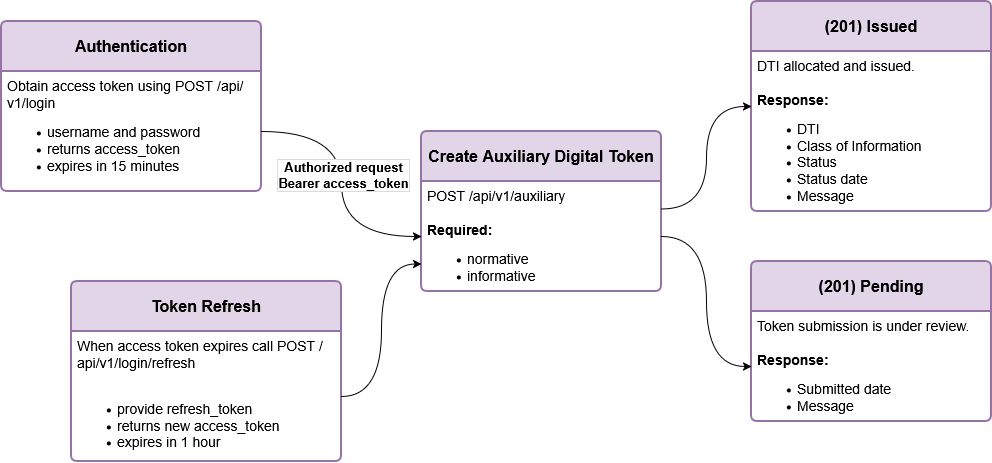

The diagram above was exported from draw.io. Its source (the exported page's mxGraphModel, read from the mxfile embedded in the PNG):
<mxGraphModel dx="1094" dy="631" grid="1" gridSize="10" guides="1" tooltips="1" connect="1" arrows="1" fold="1" page="1" pageScale="1" pageWidth="850" pageHeight="1100" math="0" shadow="0">
  <root>
    <mxCell id="0" />
    <mxCell id="1" parent="0" />
    <mxCell id="J1UgE8usu4Ks02nO9Fc6-10" parent="1" style="swimlane;childLayout=stackLayout;horizontal=1;startSize=50;horizontalStack=0;rounded=1;fontSize=14;fontStyle=0;strokeWidth=2;resizeParent=0;resizeLast=1;shadow=0;dashed=0;align=center;arcSize=4;whiteSpace=wrap;html=1;fillColor=#e1d5e7;strokeColor=#9673a6;labelBackgroundColor=none;backgroundOutline=1;swimlaneFillColor=default;" value="&lt;font style=&quot;font-size: 16px;&quot;&gt;&lt;b&gt;Authentication&lt;/b&gt;&lt;/font&gt;" vertex="1">
      <mxGeometry height="170" width="260" x="150" y="170" as="geometry" />
    </mxCell>
    <mxCell id="J1UgE8usu4Ks02nO9Fc6-11" parent="J1UgE8usu4Ks02nO9Fc6-10" style="align=left;strokeColor=none;fillColor=none;spacingLeft=4;spacingRight=4;fontSize=12;verticalAlign=top;resizable=0;rotatable=0;part=1;html=1;whiteSpace=wrap;" value="&lt;div&gt;&lt;font style=&quot;font-size: 14px; background-color: light-dark(#ffffff, var(--ge-dark-color, #121212));&quot;&gt;Obtain access token using POST /api/v1/login&lt;/font&gt;&lt;/div&gt;&lt;div&gt;&lt;ul&gt;&lt;li&gt;&lt;font style=&quot;font-size: 14px; background-color: light-dark(#ffffff, var(--ge-dark-color, #121212));&quot;&gt;username and password&lt;/font&gt;&lt;/li&gt;&lt;li&gt;&lt;font style=&quot;font-size: 14px; background-color: light-dark(#ffffff, var(--ge-dark-color, #121212));&quot;&gt;returns access_token&lt;/font&gt;&lt;/li&gt;&lt;li&gt;&lt;font style=&quot;font-size: 14px; background-color: light-dark(#ffffff, var(--ge-dark-color, #121212));&quot;&gt;expires in 15 minutes&lt;/font&gt;&lt;/li&gt;&lt;/ul&gt;&lt;/div&gt;" vertex="1">
      <mxGeometry height="120" width="260" y="50" as="geometry" />
    </mxCell>
    <mxCell id="J1UgE8usu4Ks02nO9Fc6-12" parent="1" style="swimlane;childLayout=stackLayout;horizontal=1;startSize=50;horizontalStack=0;rounded=1;fontSize=14;fontStyle=0;strokeWidth=2;resizeParent=0;resizeLast=1;shadow=0;dashed=0;align=center;arcSize=4;whiteSpace=wrap;html=1;fillColor=#e1d5e7;strokeColor=#9673a6;" value="&lt;font style=&quot;font-size: 16px;&quot;&gt;&lt;b&gt;Token Refresh&lt;/b&gt;&lt;/font&gt;" vertex="1">
      <mxGeometry height="180" width="270" x="220" y="430" as="geometry" />
    </mxCell>
    <mxCell id="J1UgE8usu4Ks02nO9Fc6-13" parent="J1UgE8usu4Ks02nO9Fc6-12" style="align=left;strokeColor=none;fillColor=none;spacingLeft=4;spacingRight=4;fontSize=12;verticalAlign=top;resizable=0;rotatable=0;part=1;html=1;whiteSpace=wrap;" value="&lt;div&gt;&lt;font style=&quot;font-size: 14px;&quot;&gt;When access token expires call POST /api/v1/login/refresh&lt;/font&gt;&lt;/div&gt;&lt;div&gt;&lt;font style=&quot;font-size: 14px;&quot;&gt;&lt;br&gt;&lt;/font&gt;&lt;/div&gt;&lt;div&gt;&lt;ul&gt;&lt;li&gt;&lt;font style=&quot;font-size: 14px;&quot;&gt;provide refresh_token&lt;/font&gt;&lt;/li&gt;&lt;li&gt;&lt;font style=&quot;font-size: 14px;&quot;&gt;returns new access_token&lt;/font&gt;&lt;/li&gt;&lt;li&gt;&lt;font style=&quot;font-size: 14px;&quot;&gt;expires in 1 hour&lt;/font&gt;&lt;/li&gt;&lt;/ul&gt;&lt;/div&gt;" vertex="1">
      <mxGeometry height="130" width="270" y="50" as="geometry" />
    </mxCell>
    <mxCell id="J1UgE8usu4Ks02nO9Fc6-14" parent="1" style="swimlane;childLayout=stackLayout;horizontal=1;startSize=50;horizontalStack=0;rounded=1;fontSize=14;fontStyle=0;strokeWidth=2;resizeParent=0;resizeLast=1;shadow=0;dashed=0;align=center;arcSize=4;whiteSpace=wrap;html=1;fillColor=#E1D5E7;strokeColor=#9673a6;gradientColor=none;swimlaneFillColor=default;" value="&lt;font style=&quot;font-size: 16px;&quot;&gt;&lt;b&gt;Create Auxiliary Digital Token&lt;/b&gt;&lt;/font&gt;" vertex="1">
      <mxGeometry height="160" width="240" x="570" y="280" as="geometry" />
    </mxCell>
    <mxCell id="J1UgE8usu4Ks02nO9Fc6-15" parent="J1UgE8usu4Ks02nO9Fc6-14" style="align=left;strokeColor=none;fillColor=none;spacingLeft=4;spacingRight=4;fontSize=12;verticalAlign=top;resizable=0;rotatable=0;part=1;html=1;whiteSpace=wrap;" value="&lt;div&gt;&lt;font style=&quot;font-size: 14px; background-color: light-dark(#ffffff, var(--ge-dark-color, #121212));&quot;&gt;POST /api/v1/auxiliary&lt;/font&gt;&lt;/div&gt;&lt;div&gt;&lt;font style=&quot;font-size: 14px; background-color: light-dark(#ffffff, var(--ge-dark-color, #121212));&quot;&gt;&lt;br&gt;&lt;/font&gt;&lt;/div&gt;&lt;div&gt;&lt;font style=&quot;font-size: 14px; background-color: light-dark(#ffffff, var(--ge-dark-color, #121212));&quot;&gt;&lt;b&gt;Required:&lt;/b&gt;&lt;/font&gt;&lt;/div&gt;&lt;div&gt;&lt;ul&gt;&lt;li&gt;&lt;font style=&quot;font-size: 14px; background-color: light-dark(#ffffff, var(--ge-dark-color, #121212));&quot;&gt;normative&lt;/font&gt;&lt;/li&gt;&lt;li&gt;&lt;font style=&quot;font-size: 14px; background-color: light-dark(#ffffff, var(--ge-dark-color, #121212));&quot;&gt;informative&lt;/font&gt;&lt;/li&gt;&lt;/ul&gt;&lt;/div&gt;" vertex="1">
      <mxGeometry height="110" width="240" y="50" as="geometry" />
    </mxCell>
    <mxCell id="J1UgE8usu4Ks02nO9Fc6-16" parent="1" style="swimlane;childLayout=stackLayout;horizontal=1;startSize=50;horizontalStack=0;rounded=1;fontSize=14;fontStyle=0;strokeWidth=2;resizeParent=0;resizeLast=1;shadow=0;dashed=0;align=center;arcSize=4;whiteSpace=wrap;html=1;fillColor=#e1d5e7;strokeColor=#9673a6;swimlaneFillColor=default;" value="&lt;font style=&quot;font-size: 16px;&quot;&gt;&lt;b&gt;(201) Issued&lt;/b&gt;&lt;/font&gt;" vertex="1">
      <mxGeometry height="210" width="240" x="900" y="150" as="geometry" />
    </mxCell>
    <mxCell id="J1UgE8usu4Ks02nO9Fc6-17" parent="J1UgE8usu4Ks02nO9Fc6-16" style="align=left;strokeColor=none;fillColor=none;spacingLeft=4;spacingRight=4;fontSize=12;verticalAlign=top;resizable=0;rotatable=0;part=1;html=1;whiteSpace=wrap;" value="&lt;div&gt;&lt;font style=&quot;font-size: 14px;&quot;&gt;DTI allocated and issued.&lt;/font&gt;&lt;/div&gt;&lt;div&gt;&lt;font style=&quot;font-size: 14px;&quot;&gt;&lt;br&gt;&lt;/font&gt;&lt;/div&gt;&lt;div&gt;&lt;font style=&quot;font-size: 14px;&quot;&gt;&lt;b&gt;Response:&lt;/b&gt;&lt;/font&gt;&lt;/div&gt;&lt;div&gt;&lt;ul&gt;&lt;li&gt;&lt;font style=&quot;font-size: 14px;&quot;&gt;DTI&lt;/font&gt;&lt;/li&gt;&lt;li&gt;&lt;font style=&quot;font-size: 14px;&quot;&gt;Class of Information&lt;/font&gt;&lt;/li&gt;&lt;li&gt;&lt;font style=&quot;font-size: 14px;&quot;&gt;Status&lt;/font&gt;&lt;/li&gt;&lt;li&gt;&lt;font style=&quot;font-size: 14px;&quot;&gt;Status date&lt;/font&gt;&lt;/li&gt;&lt;li&gt;&lt;font style=&quot;font-size: 14px;&quot;&gt;Message&lt;/font&gt;&lt;/li&gt;&lt;/ul&gt;&lt;/div&gt;" vertex="1">
      <mxGeometry height="160" width="240" y="50" as="geometry" />
    </mxCell>
    <mxCell id="J1UgE8usu4Ks02nO9Fc6-18" parent="1" style="swimlane;childLayout=stackLayout;horizontal=1;startSize=50;horizontalStack=0;rounded=1;fontSize=14;fontStyle=0;strokeWidth=2;resizeParent=0;resizeLast=1;shadow=0;dashed=0;align=center;arcSize=4;whiteSpace=wrap;html=1;fillColor=#e1d5e7;strokeColor=#9673a6;swimlaneFillColor=default;" value="&lt;font style=&quot;font-size: 16px;&quot;&gt;&lt;b&gt;(201) Pending&lt;/b&gt;&lt;/font&gt;" vertex="1">
      <mxGeometry height="160" width="240" x="900" y="410" as="geometry" />
    </mxCell>
    <mxCell id="J1UgE8usu4Ks02nO9Fc6-19" parent="J1UgE8usu4Ks02nO9Fc6-18" style="align=left;strokeColor=none;fillColor=none;spacingLeft=4;spacingRight=4;fontSize=12;verticalAlign=top;resizable=0;rotatable=0;part=1;html=1;whiteSpace=wrap;" value="&lt;div&gt;&lt;font style=&quot;font-size: 14px;&quot;&gt;Token submission is under review.&lt;/font&gt;&lt;/div&gt;&lt;div&gt;&lt;font style=&quot;font-size: 14px;&quot;&gt;&lt;br&gt;&lt;/font&gt;&lt;/div&gt;&lt;div&gt;&lt;font style=&quot;font-size: 14px;&quot;&gt;&lt;b&gt;Response:&lt;/b&gt;&lt;/font&gt;&lt;/div&gt;&lt;div&gt;&lt;ul&gt;&lt;li&gt;&lt;font style=&quot;font-size: 14px;&quot;&gt;Submitted date&lt;/font&gt;&lt;/li&gt;&lt;li&gt;&lt;font style=&quot;font-size: 14px;&quot;&gt;Message&lt;/font&gt;&lt;/li&gt;&lt;/ul&gt;&lt;/div&gt;" vertex="1">
      <mxGeometry height="110" width="240" y="50" as="geometry" />
    </mxCell>
    <mxCell id="J1UgE8usu4Ks02nO9Fc6-22" edge="1" parent="1" source="J1UgE8usu4Ks02nO9Fc6-11" style="edgeStyle=orthogonalEdgeStyle;rounded=0;orthogonalLoop=1;jettySize=auto;html=1;curved=1;" target="J1UgE8usu4Ks02nO9Fc6-15">
      <mxGeometry relative="1" as="geometry" />
    </mxCell>
    <mxCell id="J1UgE8usu4Ks02nO9Fc6-26" connectable="0" parent="J1UgE8usu4Ks02nO9Fc6-22" style="edgeLabel;html=1;align=center;verticalAlign=middle;resizable=0;points=[];fontStyle=1;labelBorderColor=#E1D5E7;" value="&lt;div&gt;&lt;font style=&quot;font-size: 13px;&quot;&gt;&lt;span&gt;Authorized request&lt;/span&gt;&lt;/font&gt;&lt;/div&gt;&lt;div&gt;&lt;font style=&quot;font-size: 13px;&quot;&gt;&lt;span&gt;Bearer access_token&lt;/span&gt;&lt;/font&gt;&lt;/div&gt;" vertex="1">
      <mxGeometry relative="1" x="-0.0694" y="1" as="geometry">
        <mxPoint as="offset" />
      </mxGeometry>
    </mxCell>
    <mxCell id="J1UgE8usu4Ks02nO9Fc6-23" edge="1" parent="1" source="J1UgE8usu4Ks02nO9Fc6-13" style="edgeStyle=orthogonalEdgeStyle;rounded=0;orthogonalLoop=1;jettySize=auto;html=1;entryX=0;entryY=0.75;entryDx=0;entryDy=0;curved=1;" target="J1UgE8usu4Ks02nO9Fc6-15">
      <mxGeometry relative="1" as="geometry" />
    </mxCell>
    <mxCell id="J1UgE8usu4Ks02nO9Fc6-28" edge="1" parent="1" source="J1UgE8usu4Ks02nO9Fc6-15" style="edgeStyle=orthogonalEdgeStyle;rounded=0;orthogonalLoop=1;jettySize=auto;html=1;entryX=0;entryY=0.5;entryDx=0;entryDy=0;curved=1;exitX=1;exitY=0.25;exitDx=0;exitDy=0;" target="J1UgE8usu4Ks02nO9Fc6-16">
      <mxGeometry relative="1" as="geometry" />
    </mxCell>
    <mxCell id="J1UgE8usu4Ks02nO9Fc6-29" edge="1" parent="1" source="J1UgE8usu4Ks02nO9Fc6-15" style="edgeStyle=orthogonalEdgeStyle;rounded=0;orthogonalLoop=1;jettySize=auto;html=1;entryX=0;entryY=0.5;entryDx=0;entryDy=0;curved=1;" target="J1UgE8usu4Ks02nO9Fc6-19">
      <mxGeometry relative="1" as="geometry" />
    </mxCell>
  </root>
</mxGraphModel>